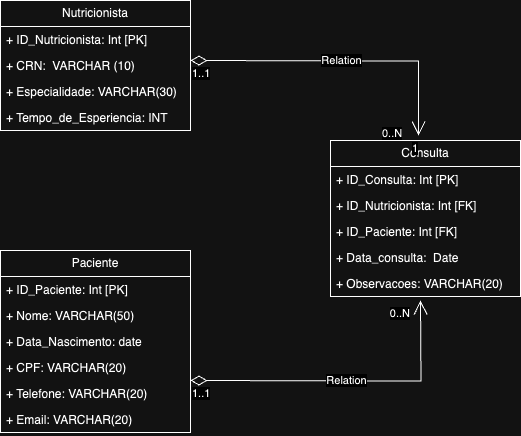

The diagram above was exported from draw.io. Its source (the exported page's mxGraphModel, read from the mxfile embedded in the PNG):
<mxGraphModel dx="1434" dy="706" grid="1" gridSize="10" guides="1" tooltips="1" connect="1" arrows="1" fold="1" page="1" pageScale="1" pageWidth="1169" pageHeight="826" background="none" math="0" shadow="0">
  <root>
    <mxCell id="0" />
    <mxCell id="1" parent="0" />
    <mxCell id="Zvmu9xgF1BY0AU-Z9pFo-41" value="Nutricionista" style="swimlane;fontStyle=0;childLayout=stackLayout;horizontal=1;startSize=26;fillColor=none;horizontalStack=0;resizeParent=1;resizeParentMax=0;resizeLast=0;collapsible=1;marginBottom=0;whiteSpace=wrap;html=1;" vertex="1" parent="1">
      <mxGeometry x="100" y="10" width="190" height="130" as="geometry" />
    </mxCell>
    <mxCell id="Zvmu9xgF1BY0AU-Z9pFo-42" value="+ ID_Nutricionista: Int [PK]&lt;div&gt;&lt;br&gt;&lt;/div&gt;" style="text;strokeColor=none;fillColor=none;align=left;verticalAlign=top;spacingLeft=4;spacingRight=4;overflow=hidden;rotatable=0;points=[[0,0.5],[1,0.5]];portConstraint=eastwest;whiteSpace=wrap;html=1;" vertex="1" parent="Zvmu9xgF1BY0AU-Z9pFo-41">
      <mxGeometry y="26" width="190" height="26" as="geometry" />
    </mxCell>
    <mxCell id="Zvmu9xgF1BY0AU-Z9pFo-43" value="+ CRN&lt;span style=&quot;background-color: initial;&quot;&gt;:&amp;nbsp; VARCHAR (10)&lt;/span&gt;" style="text;strokeColor=none;fillColor=none;align=left;verticalAlign=top;spacingLeft=4;spacingRight=4;overflow=hidden;rotatable=0;points=[[0,0.5],[1,0.5]];portConstraint=eastwest;whiteSpace=wrap;html=1;" vertex="1" parent="Zvmu9xgF1BY0AU-Z9pFo-41">
      <mxGeometry y="52" width="190" height="26" as="geometry" />
    </mxCell>
    <mxCell id="Zvmu9xgF1BY0AU-Z9pFo-46" value="+ Especialidade: VARCHAR(30)" style="text;strokeColor=none;fillColor=none;align=left;verticalAlign=top;spacingLeft=4;spacingRight=4;overflow=hidden;rotatable=0;points=[[0,0.5],[1,0.5]];portConstraint=eastwest;whiteSpace=wrap;html=1;" vertex="1" parent="Zvmu9xgF1BY0AU-Z9pFo-41">
      <mxGeometry y="78" width="190" height="26" as="geometry" />
    </mxCell>
    <mxCell id="Zvmu9xgF1BY0AU-Z9pFo-44" value="+ Tempo_de_Esperiencia: INT" style="text;strokeColor=none;fillColor=none;align=left;verticalAlign=top;spacingLeft=4;spacingRight=4;overflow=hidden;rotatable=0;points=[[0,0.5],[1,0.5]];portConstraint=eastwest;whiteSpace=wrap;html=1;" vertex="1" parent="Zvmu9xgF1BY0AU-Z9pFo-41">
      <mxGeometry y="104" width="190" height="26" as="geometry" />
    </mxCell>
    <mxCell id="Zvmu9xgF1BY0AU-Z9pFo-47" value="Paciente" style="swimlane;fontStyle=0;childLayout=stackLayout;horizontal=1;startSize=26;fillColor=none;horizontalStack=0;resizeParent=1;resizeParentMax=0;resizeLast=0;collapsible=1;marginBottom=0;whiteSpace=wrap;html=1;" vertex="1" parent="1">
      <mxGeometry x="100" y="260" width="190" height="182" as="geometry" />
    </mxCell>
    <mxCell id="Zvmu9xgF1BY0AU-Z9pFo-48" value="+ ID_Paciente: Int [PK]&lt;div&gt;&lt;br&gt;&lt;/div&gt;" style="text;strokeColor=none;fillColor=none;align=left;verticalAlign=top;spacingLeft=4;spacingRight=4;overflow=hidden;rotatable=0;points=[[0,0.5],[1,0.5]];portConstraint=eastwest;whiteSpace=wrap;html=1;" vertex="1" parent="Zvmu9xgF1BY0AU-Z9pFo-47">
      <mxGeometry y="26" width="190" height="26" as="geometry" />
    </mxCell>
    <mxCell id="Zvmu9xgF1BY0AU-Z9pFo-49" value="+ Nome&lt;span style=&quot;background-color: initial;&quot;&gt;: VARCHAR(50)&lt;/span&gt;" style="text;strokeColor=none;fillColor=none;align=left;verticalAlign=top;spacingLeft=4;spacingRight=4;overflow=hidden;rotatable=0;points=[[0,0.5],[1,0.5]];portConstraint=eastwest;whiteSpace=wrap;html=1;" vertex="1" parent="Zvmu9xgF1BY0AU-Z9pFo-47">
      <mxGeometry y="52" width="190" height="26" as="geometry" />
    </mxCell>
    <mxCell id="Zvmu9xgF1BY0AU-Z9pFo-50" value="+ Data_Nascimento: date" style="text;strokeColor=none;fillColor=none;align=left;verticalAlign=top;spacingLeft=4;spacingRight=4;overflow=hidden;rotatable=0;points=[[0,0.5],[1,0.5]];portConstraint=eastwest;whiteSpace=wrap;html=1;" vertex="1" parent="Zvmu9xgF1BY0AU-Z9pFo-47">
      <mxGeometry y="78" width="190" height="26" as="geometry" />
    </mxCell>
    <mxCell id="Zvmu9xgF1BY0AU-Z9pFo-51" value="+ CPF: VARCHAR(20)" style="text;strokeColor=none;fillColor=none;align=left;verticalAlign=top;spacingLeft=4;spacingRight=4;overflow=hidden;rotatable=0;points=[[0,0.5],[1,0.5]];portConstraint=eastwest;whiteSpace=wrap;html=1;" vertex="1" parent="Zvmu9xgF1BY0AU-Z9pFo-47">
      <mxGeometry y="104" width="190" height="26" as="geometry" />
    </mxCell>
    <mxCell id="Zvmu9xgF1BY0AU-Z9pFo-52" value="+ Telefone: VARCHAR(20)" style="text;strokeColor=none;fillColor=none;align=left;verticalAlign=top;spacingLeft=4;spacingRight=4;overflow=hidden;rotatable=0;points=[[0,0.5],[1,0.5]];portConstraint=eastwest;whiteSpace=wrap;html=1;" vertex="1" parent="Zvmu9xgF1BY0AU-Z9pFo-47">
      <mxGeometry y="130" width="190" height="26" as="geometry" />
    </mxCell>
    <mxCell id="Zvmu9xgF1BY0AU-Z9pFo-53" value="+ Email&lt;span style=&quot;background-color: initial;&quot;&gt;: VARCHAR(20)&lt;/span&gt;" style="text;strokeColor=none;fillColor=none;align=left;verticalAlign=top;spacingLeft=4;spacingRight=4;overflow=hidden;rotatable=0;points=[[0,0.5],[1,0.5]];portConstraint=eastwest;whiteSpace=wrap;html=1;" vertex="1" parent="Zvmu9xgF1BY0AU-Z9pFo-47">
      <mxGeometry y="156" width="190" height="26" as="geometry" />
    </mxCell>
    <mxCell id="Zvmu9xgF1BY0AU-Z9pFo-54" value="Consulta" style="swimlane;fontStyle=0;childLayout=stackLayout;horizontal=1;startSize=26;fillColor=none;horizontalStack=0;resizeParent=1;resizeParentMax=0;resizeLast=0;collapsible=1;marginBottom=0;whiteSpace=wrap;html=1;" vertex="1" parent="1">
      <mxGeometry x="430" y="150" width="190" height="156" as="geometry" />
    </mxCell>
    <mxCell id="Zvmu9xgF1BY0AU-Z9pFo-55" value="+ ID_Consulta: Int [PK]&lt;div&gt;&lt;br&gt;&lt;/div&gt;" style="text;strokeColor=none;fillColor=none;align=left;verticalAlign=top;spacingLeft=4;spacingRight=4;overflow=hidden;rotatable=0;points=[[0,0.5],[1,0.5]];portConstraint=eastwest;whiteSpace=wrap;html=1;" vertex="1" parent="Zvmu9xgF1BY0AU-Z9pFo-54">
      <mxGeometry y="26" width="190" height="26" as="geometry" />
    </mxCell>
    <mxCell id="Zvmu9xgF1BY0AU-Z9pFo-61" value="+ ID_Nutricionista: Int [FK]&lt;div&gt;&lt;br&gt;&lt;/div&gt;" style="text;strokeColor=none;fillColor=none;align=left;verticalAlign=top;spacingLeft=4;spacingRight=4;overflow=hidden;rotatable=0;points=[[0,0.5],[1,0.5]];portConstraint=eastwest;whiteSpace=wrap;html=1;" vertex="1" parent="Zvmu9xgF1BY0AU-Z9pFo-54">
      <mxGeometry y="52" width="190" height="26" as="geometry" />
    </mxCell>
    <mxCell id="Zvmu9xgF1BY0AU-Z9pFo-62" value="+ ID_Paciente: Int [FK]&lt;div&gt;&lt;br&gt;&lt;/div&gt;" style="text;strokeColor=none;fillColor=none;align=left;verticalAlign=top;spacingLeft=4;spacingRight=4;overflow=hidden;rotatable=0;points=[[0,0.5],[1,0.5]];portConstraint=eastwest;whiteSpace=wrap;html=1;" vertex="1" parent="Zvmu9xgF1BY0AU-Z9pFo-54">
      <mxGeometry y="78" width="190" height="26" as="geometry" />
    </mxCell>
    <mxCell id="Zvmu9xgF1BY0AU-Z9pFo-56" value="+ Data_consulta&lt;span style=&quot;background-color: initial;&quot;&gt;:&amp;nbsp; Date&lt;/span&gt;" style="text;strokeColor=none;fillColor=none;align=left;verticalAlign=top;spacingLeft=4;spacingRight=4;overflow=hidden;rotatable=0;points=[[0,0.5],[1,0.5]];portConstraint=eastwest;whiteSpace=wrap;html=1;" vertex="1" parent="Zvmu9xgF1BY0AU-Z9pFo-54">
      <mxGeometry y="104" width="190" height="26" as="geometry" />
    </mxCell>
    <mxCell id="Zvmu9xgF1BY0AU-Z9pFo-58" value="+ Observacoes: VARCHAR(20)" style="text;strokeColor=none;fillColor=none;align=left;verticalAlign=top;spacingLeft=4;spacingRight=4;overflow=hidden;rotatable=0;points=[[0,0.5],[1,0.5]];portConstraint=eastwest;whiteSpace=wrap;html=1;" vertex="1" parent="Zvmu9xgF1BY0AU-Z9pFo-54">
      <mxGeometry y="130" width="190" height="26" as="geometry" />
    </mxCell>
    <mxCell id="Zvmu9xgF1BY0AU-Z9pFo-63" value="Relation" style="endArrow=open;html=1;endSize=12;startArrow=diamondThin;startSize=14;startFill=0;edgeStyle=orthogonalEdgeStyle;rounded=0;entryX=0.463;entryY=-0.032;entryDx=0;entryDy=0;entryPerimeter=0;" edge="1" parent="1" target="Zvmu9xgF1BY0AU-Z9pFo-54">
      <mxGeometry relative="1" as="geometry">
        <mxPoint x="290" y="70" as="sourcePoint" />
        <mxPoint x="450" y="70" as="targetPoint" />
      </mxGeometry>
    </mxCell>
    <mxCell id="Zvmu9xgF1BY0AU-Z9pFo-64" value="1..1" style="edgeLabel;resizable=0;html=1;align=left;verticalAlign=top;" connectable="0" vertex="1" parent="Zvmu9xgF1BY0AU-Z9pFo-63">
      <mxGeometry x="-1" relative="1" as="geometry" />
    </mxCell>
    <mxCell id="Zvmu9xgF1BY0AU-Z9pFo-65" value="1" style="edgeLabel;resizable=0;html=1;align=right;verticalAlign=top;" connectable="0" vertex="1" parent="Zvmu9xgF1BY0AU-Z9pFo-63">
      <mxGeometry x="1" relative="1" as="geometry" />
    </mxCell>
    <mxCell id="Zvmu9xgF1BY0AU-Z9pFo-66" value="0..N" style="edgeLabel;resizable=0;html=1;align=left;verticalAlign=top;" connectable="0" vertex="1" parent="1">
      <mxGeometry x="480" y="130" as="geometry" />
    </mxCell>
    <mxCell id="Zvmu9xgF1BY0AU-Z9pFo-67" value="Relation" style="endArrow=open;html=1;endSize=12;startArrow=diamondThin;startSize=14;startFill=0;edgeStyle=orthogonalEdgeStyle;rounded=0;" edge="1" parent="1">
      <mxGeometry relative="1" as="geometry">
        <mxPoint x="290" y="390" as="sourcePoint" />
        <mxPoint x="520" y="310" as="targetPoint" />
      </mxGeometry>
    </mxCell>
    <mxCell id="Zvmu9xgF1BY0AU-Z9pFo-68" value="1..1" style="edgeLabel;resizable=0;html=1;align=left;verticalAlign=top;" connectable="0" vertex="1" parent="Zvmu9xgF1BY0AU-Z9pFo-67">
      <mxGeometry x="-1" relative="1" as="geometry" />
    </mxCell>
    <mxCell id="Zvmu9xgF1BY0AU-Z9pFo-69" value="0..N" style="edgeLabel;resizable=0;html=1;align=right;verticalAlign=top;" connectable="0" vertex="1" parent="Zvmu9xgF1BY0AU-Z9pFo-67">
      <mxGeometry x="1" relative="1" as="geometry">
        <mxPoint x="-10" as="offset" />
      </mxGeometry>
    </mxCell>
  </root>
</mxGraphModel>